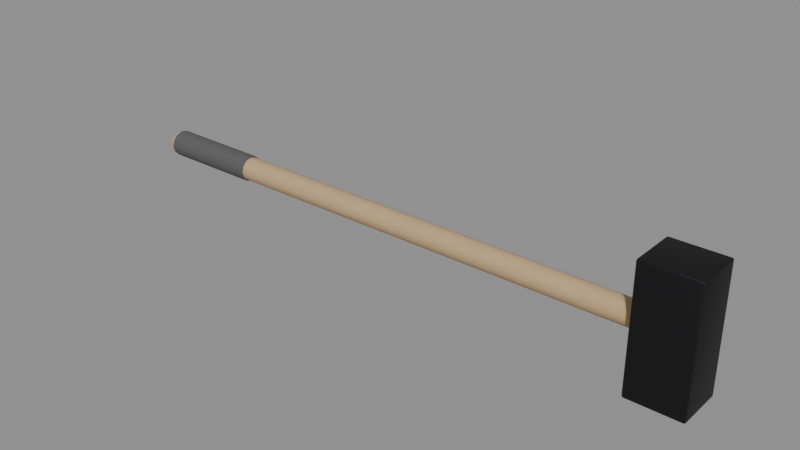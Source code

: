 # Source: SM_Sledgehammer.blend  (saved by Blender 5.3.31; exported with 4.5.12 LTS)
import bpy
from mathutils import Matrix  # noqa: F401  (used for matrix-valued properties, if any)

bpy.ops.wm.read_factory_settings(use_empty=True)
scene = bpy.context.scene
scene.name = 'Scene'

# ---- materials (node trees are filled in below, after node groups)
mat_m_lightwood = bpy.data.materials.new('M_LightWood')
mat_m_lightwood.diffuse_color = (0.55, 0.38, 0.2, 1.0)
mat_m_darksteel = bpy.data.materials.new('M_DarkSteel')
mat_m_darksteel.diffuse_color = (0.02, 0.02, 0.022, 1.0)
mat_m_fabric = bpy.data.materials.new('M_Fabric')
mat_m_fabric.diffuse_color = (0.1, 0.1, 0.1, 1.0)

# ---- node groups
ng_smooth_by_angle = bpy.data.node_groups.new('Smooth by Angle', 'GeometryNodeTree')
_s = ng_smooth_by_angle.interface.new_socket(name='Mesh', in_out='OUTPUT', socket_type='NodeSocketGeometry')
_s = ng_smooth_by_angle.interface.new_socket(name='Mesh', in_out='INPUT', socket_type='NodeSocketGeometry')
_s = ng_smooth_by_angle.interface.new_socket(name='Angle', in_out='INPUT', socket_type='NodeSocketFloat')
_s.subtype = 'ANGLE'
_s.default_value = 0.5236
_s.min_value = 0.0
_s.max_value = 3.142
_s.description = 'Maximum face angle for smooth edges'
_s = ng_smooth_by_angle.interface.new_socket(name='Ignore Sharpness', in_out='INPUT', socket_type='NodeSocketBool')
_s.force_non_field = True
ng_smooth_by_angle.is_modifier = True
_N = ng_smooth_by_angle.nodes; _L = ng_smooth_by_angle.links
n0 = _N.new('GeometryNodeSetShadeSmooth'); n0.name = 'Set Shade Smooth'; n0.location = (120, -80)
n0.domain = 'EDGE'
n1 = _N.new('GeometryNodeSetShadeSmooth'); n1.name = 'Set Shade Smooth.001'; n1.location = (300, -80)
n2 = _N.new('NodeGroupOutput'); n2.name = 'Group Output'; n2.location = (480, -80)
n3 = _N.new('GeometryNodeInputMeshEdgeAngle'); n3.name = 'Edge Angle'; n3.location = (-440, -240)
n4 = _N.new('NodeGroupInput'); n4.name = 'Group Input'; n4.location = (-80, -80)
n5 = _N.new('GeometryNodeInputEdgeSmooth'); n5.name = 'Is Edge Smooth'; n5.location = (-260, -120)
n6 = _N.new('GeometryNodeInputShadeSmooth'); n6.name = 'Is Shade Smooth'; n6.location = (-440, -397)
n7 = _N.new('FunctionNodeCompare'); n7.name = 'Compare'; n7.location = (-260, -260)
n7.operation = 'LESS_EQUAL'
n8 = _N.new('FunctionNodeBooleanMath'); n8.name = 'Boolean Math.001'; n8.location = (-80, -260)
n9 = _N.new('NodeGroupInput'); n9.name = 'Group Input.001'; n9.location = (-440, -329)
n10 = _N.new('NodeGroupInput'); n10.name = 'Group Input.002'; n10.location = (-259, -189)
n11 = _N.new('FunctionNodeBooleanMath'); n11.name = 'Boolean Math'; n11.location = (-80, -149)
n11.operation = 'OR'
n12 = _N.new('FunctionNodeBooleanMath'); n12.name = 'Boolean Math.002'; n12.location = (-260, -380)
n12.operation = 'OR'
n13 = _N.new('NodeGroupInput'); n13.name = 'Group Input.003'; n13.location = (-440, -460)
_L.new(n3.outputs[0], n7.inputs[0])
_L.new(n1.outputs[0], n2.inputs[0])
_L.new(n9.outputs[1], n7.inputs[1])
_L.new(n7.outputs[0], n8.inputs[0])
_L.new(n4.outputs[0], n0.inputs[0])
_L.new(n0.outputs[0], n1.inputs[0])
_L.new(n8.outputs[0], n0.inputs[2])
_L.new(n10.outputs[2], n11.inputs[1])
_L.new(n5.outputs[0], n11.inputs[0])
_L.new(n11.outputs[0], n0.inputs[1])
_L.new(n13.outputs[2], n12.inputs[1])
_L.new(n6.outputs[0], n12.inputs[0])
_L.new(n12.outputs[0], n8.inputs[1])
n2.is_active_output = True

# ---- material node trees
mat_m_lightwood.use_nodes = True; mat_m_lightwood.node_tree.nodes.clear()
_N = mat_m_lightwood.node_tree.nodes; _L = mat_m_lightwood.node_tree.links
n0 = _N.new('ShaderNodeBsdfPrincipled'); n0.name = 'Principled BSDF'; n0.location = (-200, 100)
n0.inputs[0].default_value = (0.55, 0.38, 0.2, 1.0)
n0.inputs[2].default_value = 0.6
n0.inputs[10].default_value = 0.005
n1 = _N.new('ShaderNodeOutputMaterial'); n1.name = 'Material Output'; n1.location = (200, 100)
_L.new(n0.outputs[0], n1.inputs[0])
n1.is_active_output = True
mat_m_darksteel.use_nodes = True; mat_m_darksteel.node_tree.nodes.clear()
_N = mat_m_darksteel.node_tree.nodes; _L = mat_m_darksteel.node_tree.links
n0 = _N.new('ShaderNodeBsdfPrincipled'); n0.name = 'Principled BSDF'; n0.location = (-200, 100)
n0.inputs[0].default_value = (0.02, 0.02, 0.022, 1.0)
n0.inputs[1].default_value = 0.7
n0.inputs[2].default_value = 0.55
n0.inputs[10].default_value = 0.005
n1 = _N.new('ShaderNodeOutputMaterial'); n1.name = 'Material Output'; n1.location = (200, 100)
_L.new(n0.outputs[0], n1.inputs[0])
n1.is_active_output = True
mat_m_fabric.use_nodes = True; mat_m_fabric.node_tree.nodes.clear()
_N = mat_m_fabric.node_tree.nodes; _L = mat_m_fabric.node_tree.links
n0 = _N.new('ShaderNodeBsdfPrincipled'); n0.name = 'Principled BSDF'; n0.location = (-200, 100)
n0.inputs[0].default_value = (0.1, 0.1, 0.1, 1.0)
n0.inputs[2].default_value = 1.0
n0.inputs[10].default_value = 0.005
n1 = _N.new('ShaderNodeOutputMaterial'); n1.name = 'Material Output'; n1.location = (200, 100)
_L.new(n0.outputs[0], n1.inputs[0])
n1.is_active_output = True

# ---- meshes
me_sm_sledgehammer = bpy.data.meshes.new('SM_Sledgehammer')
me_sm_sledgehammer.from_pydata([(-0.15, 0.017, 1.858e-08), (0.7, 0.017, -1.858e-08), (-0.15, 0.01472, -0.0085), (0.7, 0.01472, -0.0085), (-0.15, 0.0085, -0.01472), (0.7, 0.0085, -0.01472), (-0.15, 0.0, -0.017), (0.7, 0.0, -0.017), (-0.15, -0.0085, -0.01472), (0.7, -0.0085, -0.01472), (-0.15, -0.01472, -0.0085), (0.7, -0.01472, -0.0085), (-0.15, -0.017, 1.858e-08), (0.7, -0.017, -1.858e-08), (-0.15, -0.01472, 0.0085), (0.7, -0.01472, 0.0085), (-0.15, -0.0085, 0.01472), (0.7, -0.0085, 0.01472), (-0.15, 0.0, 0.017), (0.7, 0.0, 0.017), (-0.15, 0.0085, 0.01472), (0.7, 0.0085, 0.01472), (-0.15, 0.01472, 0.0085), (0.7, 0.01472, 0.0085), (0.6425, -0.0325, -0.09), (0.6425, -0.035, -0.0875), (0.64, -0.0325, -0.0875), (0.6425, -0.03375, -0.08967), (0.6413, -0.0325, -0.08967), (0.6413, -0.0337, -0.08934), (0.6413, -0.03467, -0.0875), (0.6425, -0.03467, -0.08875), (0.6413, -0.03434, -0.0887), (0.6403, -0.0325, -0.08875), (0.6403, -0.03375, -0.0875), (0.6407, -0.0337, -0.0887), (0.6425, -0.035, 0.0875), (0.6425, -0.0325, 0.09), (0.64, -0.0325, 0.0875), (0.6425, -0.03467, 0.08875), (0.6413, -0.03467, 0.0875), (0.6413, -0.03434, 0.0887), (0.6413, -0.0325, 0.08967), (0.6425, -0.03375, 0.08967), (0.6413, -0.0337, 0.08934), (0.6403, -0.03375, 0.0875), (0.6403, -0.0325, 0.08875), (0.6407, -0.0337, 0.0887), (0.6425, 0.0325, -0.09), (0.64, 0.0325, -0.0875), (0.6425, 0.035, -0.0875), (0.6413, 0.0325, -0.08967), (0.6425, 0.03375, -0.08967), (0.6413, 0.0337, -0.08934), (0.6403, 0.03375, -0.0875), (0.6403, 0.0325, -0.08875), (0.6407, 0.0337, -0.0887), (0.6425, 0.03467, -0.08875), (0.6413, 0.03467, -0.0875), (0.6413, 0.03434, -0.0887), (0.6425, 0.0325, 0.09), (0.6425, 0.035, 0.0875), (0.64, 0.0325, 0.0875), (0.6425, 0.03375, 0.08967), (0.6413, 0.0325, 0.08967), (0.6413, 0.0337, 0.08934), (0.6413, 0.03467, 0.0875), (0.6425, 0.03467, 0.08875), (0.6413, 0.03434, 0.0887), (0.6403, 0.0325, 0.08875), (0.6403, 0.03375, 0.0875), (0.6407, 0.0337, 0.0887), (0.7175, -0.0325, -0.09), (0.72, -0.0325, -0.0875), (0.7175, -0.035, -0.0875), (0.7187, -0.0325, -0.08967), (0.7175, -0.03375, -0.08967), (0.7187, -0.0337, -0.08934), (0.7197, -0.03375, -0.0875), (0.7197, -0.0325, -0.08875), (0.7193, -0.0337, -0.0887), (0.7175, -0.03467, -0.08875), (0.7187, -0.03467, -0.0875), (0.7187, -0.03434, -0.0887), (0.7175, -0.0325, 0.09), (0.7175, -0.035, 0.0875), (0.72, -0.0325, 0.0875), (0.7175, -0.03375, 0.08967), (0.7187, -0.0325, 0.08967), (0.7187, -0.0337, 0.08934), (0.7187, -0.03467, 0.0875), (0.7175, -0.03467, 0.08875), (0.7187, -0.03434, 0.0887), (0.7197, -0.0325, 0.08875), (0.7197, -0.03375, 0.0875), (0.7193, -0.0337, 0.0887), (0.7175, 0.0325, -0.09), (0.7175, 0.035, -0.0875), (0.72, 0.0325, -0.0875), (0.7175, 0.03375, -0.08967), (0.7187, 0.0325, -0.08967), (0.7187, 0.0337, -0.08934), (0.7187, 0.03467, -0.0875), (0.7175, 0.03467, -0.08875), (0.7187, 0.03434, -0.0887), (0.7197, 0.0325, -0.08875), (0.7197, 0.03375, -0.0875), (0.7193, 0.0337, -0.0887), (0.7175, 0.0325, 0.09), (0.72, 0.0325, 0.0875), (0.7175, 0.035, 0.0875), (0.7187, 0.0325, 0.08967), (0.7175, 0.03375, 0.08967), (0.7187, 0.0337, 0.08934), (0.7197, 0.03375, 0.0875), (0.7197, 0.0325, 0.08875), (0.7193, 0.0337, 0.0887), (0.7175, 0.03467, 0.08875), (0.7187, 0.03467, 0.0875), (0.7187, 0.03434, 0.0887), (-0.145, 0.019, 3.278e-09), (0.005, 0.019, -3.278e-09), (-0.145, 0.01645, -0.0095), (0.005, 0.01645, -0.0095), (-0.145, 0.0095, -0.01645), (0.005, 0.0095, -0.01645), (-0.145, 0.0, -0.019), (0.005, 0.0, -0.019), (-0.145, -0.0095, -0.01645), (0.005, -0.0095, -0.01645), (-0.145, -0.01645, -0.0095), (0.005, -0.01645, -0.0095), (-0.145, -0.019, 3.278e-09), (0.005, -0.019, -3.278e-09), (-0.145, -0.01645, 0.0095), (0.005, -0.01645, 0.0095), (-0.145, -0.0095, 0.01645), (0.005, -0.0095, 0.01645), (-0.145, 0.0, 0.019), (0.005, 0.0, 0.019), (-0.145, 0.0095, 0.01645), (0.005, 0.0095, 0.01645), (-0.145, 0.01645, 0.0095), (0.005, 0.01645, 0.0095)], [], [(0, 1, 3, 2), (2, 3, 5, 4), (4, 5, 7, 6), (6, 7, 9, 8), (8, 9, 11, 10), (10, 11, 13, 12), (12, 13, 15, 14), (14, 15, 17, 16), (16, 17, 19, 18), (18, 19, 21, 20), (3, 1, 23, 21, 19, 17, 15, 13, 11, 9, 7, 5), (20, 21, 23, 22), (22, 23, 1, 0), (0, 2, 4, 6, 8, 10, 12, 14, 16, 18, 20, 22), (24, 27, 29, 28), (27, 31, 32, 29), (25, 30, 32, 31), (30, 34, 35, 32), (26, 33, 35, 34), (33, 28, 29, 35), (29, 32, 35), (36, 39, 41, 40), (39, 43, 44, 41), (37, 42, 44, 43), (42, 46, 47, 44), (38, 45, 47, 46), (45, 40, 41, 47), (41, 44, 47), (48, 51, 53, 52), (51, 55, 56, 53), (49, 54, 56, 55), (54, 58, 59, 56), (50, 57, 59, 58), (57, 52, 53, 59), (53, 56, 59), (60, 63, 65, 64), (63, 67, 68, 65), (61, 66, 68, 67), (66, 70, 71, 68), (62, 69, 71, 70), (69, 64, 65, 71), (65, 68, 71), (72, 75, 77, 76), (75, 79, 80, 77), (73, 78, 80, 79), (78, 82, 83, 80), (74, 81, 83, 82), (81, 76, 77, 83), (77, 80, 83), (84, 87, 89, 88), (87, 91, 92, 89), (85, 90, 92, 91), (90, 94, 95, 92), (86, 93, 95, 94), (93, 88, 89, 95), (89, 92, 95), (96, 99, 101, 100), (99, 103, 104, 101), (97, 102, 104, 103), (102, 106, 107, 104), (98, 105, 107, 106), (105, 100, 101, 107), (101, 104, 107), (108, 111, 113, 112), (111, 115, 116, 113), (109, 114, 116, 115), (114, 118, 119, 116), (110, 117, 119, 118), (117, 112, 113, 119), (113, 116, 119), (48, 24, 28, 51), (51, 28, 33, 55), (55, 33, 26, 49), (25, 36, 40, 30), (30, 40, 45, 34), (34, 45, 38, 26), (37, 60, 64, 42), (42, 64, 69, 46), (46, 69, 62, 38), (61, 50, 58, 66), (66, 58, 54, 70), (70, 54, 49, 62), (96, 48, 52, 99), (99, 52, 57, 103), (103, 57, 50, 97), (60, 108, 112, 63), (63, 112, 117, 67), (67, 117, 110, 61), (109, 98, 106, 114), (114, 106, 102, 118), (118, 102, 97, 110), (72, 96, 100, 75), (75, 100, 105, 79), (79, 105, 98, 73), (108, 84, 88, 111), (111, 88, 93, 115), (115, 93, 86, 109), (85, 74, 82, 90), (90, 82, 78, 94), (94, 78, 73, 86), (24, 72, 76, 27), (27, 76, 81, 31), (31, 81, 74, 25), (84, 37, 43, 87), (87, 43, 39, 91), (91, 39, 36, 85), (48, 96, 72, 24), (26, 38, 62, 49), (74, 85, 36, 25), (108, 60, 37, 84), (50, 61, 110, 97), (98, 109, 86, 73), (120, 121, 123, 122), (122, 123, 125, 124), (124, 125, 127, 126), (126, 127, 129, 128), (128, 129, 131, 130), (130, 131, 133, 132), (132, 133, 135, 134), (134, 135, 137, 136), (136, 137, 139, 138), (138, 139, 141, 140), (123, 121, 143, 141, 139, 137, 135, 133, 131, 129, 127, 125), (140, 141, 143, 142), (142, 143, 121, 120), (120, 122, 124, 126, 128, 130, 132, 134, 136, 138, 140, 142)])
me_sm_sledgehammer.polygons.foreach_set('use_smooth', [True] * 126)
me_sm_sledgehammer.polygons.foreach_set('material_index', [0, 0, 0, 0, 0, 0, 0, 0, 0, 0, 0, 0, 0, 0, 1, 1, 1, 1, 1, 1, 1, 1, 1, 1, 1, 1, 1, 1, 1, 1, 1, 1, 1, 1, 1, 1, 1, 1, 1, 1, 1, 1, 1, 1, 1, 1, 1, 1, 1, 1, 1, 1, 1, 1, 1, 1, 1, 1, 1, 1, 1, 1, 1, 1, 1, 1, 1, 1, 1, 1, 1, 1, 1, 1, 1, 1, 1, 1, 1, 1, 1, 1, 1, 1, 1, 1, 1, 1, 1, 1, 1, 1, 1, 1, 1, 1, 1, 1, 1, 1, 1, 1, 1, 1, 1, 1, 1, 1, 1, 1, 1, 1, 2, 2, 2, 2, 2, 2, 2, 2, 2, 2, 2, 2, 2, 2])
_uv = me_sm_sledgehammer.uv_layers.new(name='UVMap')
_uv.uv.foreach_set('vector', [-0.75, 9.289e-08, 3.5, -9.289e-08, 3.5, -0.0425, -0.75, -0.0425, -0.75, -0.0425, 3.5, -0.0425, 3.5, -0.07361, -0.75, -0.07361, -0.75, 0.0425, 3.5, 0.0425, 3.5, 0.0, -0.75, 0.0, -0.75, 0.0, 3.5, 0.0, 3.5, -0.0425, -0.75, -0.0425, -0.75, -0.07361, 3.5, -0.07361, 3.5, -0.0425, -0.75, -0.0425, -0.75, -0.0425, 3.5, -0.0425, 3.5, -9.289e-08, -0.75, 9.289e-08, -0.75, 9.289e-08, 3.5, -9.289e-08, 3.5, 0.0425, -0.75, 0.0425, -0.75, 0.0425, 3.5, 0.0425, 3.5, 0.07361, -0.75, 0.07361, -0.75, -0.0425, 3.5, -0.0425, 3.5, 0.0, -0.75, 0.0, -0.75, 0.0, 3.5, 0.0, 3.5, 0.0425, -0.75, 0.0425, 0.07361, -0.0425, 0.085, -9.289e-08, 0.07361, 0.0425, 0.0425, 0.07361, 0.0, 0.085, -0.0425, 0.07361, -0.07361, 0.0425, -0.085, -9.289e-08, -0.07361, -0.0425, -0.0425, -0.07361, 0.0, -0.085, 0.0425, -0.07361, -0.75, 0.07361, 3.5, 0.07361, 3.5, 0.0425, -0.75, 0.0425, -0.75, 0.0425, 3.5, 0.0425, 3.5, -9.289e-08, -0.75, 9.289e-08, 0.085, 9.289e-08, 0.07361, -0.0425, 0.0425, -0.07361, 0.0, -0.085, -0.0425, -0.07361, -0.07361, -0.0425, -0.085, 9.289e-08, -0.07361, 0.0425, -0.0425, 0.07361, 0.0, 0.085, 0.0425, 0.07361, 0.07361, 0.0425, 3.213, -0.1625, 3.213, -0.1687, 3.207, -0.1685, 3.206, -0.1625, 3.213, -0.4483, 3.213, -0.4437, 3.207, -0.4435, 3.207, -0.4467, 3.213, -0.4375, 3.206, -0.4375, 3.207, -0.4435, 3.213, -0.4437, 3.206, -0.4375, 3.202, -0.4375, 3.203, -0.4435, 3.207, -0.4435, -0.1625, -0.4375, -0.1625, -0.4437, -0.1685, -0.4435, -0.1687, -0.4375, 3.202, -0.1625, 3.206, -0.1625, 3.207, -0.1685, 3.203, -0.1685, 3.207, -0.4467, 3.207, -0.4435, 3.203, -0.4435, 3.213, 0.4375, 3.213, 0.4437, 3.207, 0.4435, 3.206, 0.4375, 3.213, 0.4437, 3.213, 0.4483, 3.207, 0.4467, 3.207, 0.4435, 3.213, -0.1625, 3.206, -0.1625, 3.207, -0.1685, 3.213, -0.1687, 3.206, -0.1625, 3.202, -0.1625, 3.203, -0.1685, 3.207, -0.1685, -0.1625, 0.4375, -0.1687, 0.4375, -0.1685, 0.4435, -0.1625, 0.4437, 3.202, 0.4375, 3.206, 0.4375, 3.207, 0.4435, 3.203, 0.4435, 3.207, 0.4435, 3.207, 0.4467, 3.203, 0.4435, 3.213, 0.1625, 3.206, 0.1625, 3.207, 0.1685, 3.213, 0.1687, 3.206, 0.1625, 3.202, 0.1625, 3.203, 0.1685, 3.207, 0.1685, 0.1625, -0.4375, 0.1687, -0.4375, 0.1685, -0.4435, 0.1625, -0.4437, 3.202, -0.4375, 3.206, -0.4375, 3.207, -0.4435, 3.203, -0.4435, 3.213, -0.4375, 3.213, -0.4437, 3.207, -0.4435, 3.206, -0.4375, 3.213, -0.4437, 3.213, -0.4483, 3.207, -0.4467, 3.207, -0.4435, 0.1685, -0.4467, 0.1685, -0.4435, 0.1717, -0.4435, 3.213, 0.1625, 3.213, 0.1687, 3.207, 0.1685, 3.206, 0.1625, 3.213, 0.4483, 3.213, 0.4437, 3.207, 0.4435, 3.207, 0.4467, 3.213, 0.4375, 3.206, 0.4375, 3.207, 0.4435, 3.213, 0.4437, 3.206, 0.4375, 3.202, 0.4375, 3.203, 0.4435, 3.207, 0.4435, 0.1625, 0.4375, 0.1625, 0.4437, 0.1685, 0.4435, 0.1687, 0.4375, 3.202, 0.1625, 3.206, 0.1625, 3.207, 0.1685, 3.203, 0.1685, 3.207, 0.4467, 3.207, 0.4435, 3.203, 0.4435, 3.587, -0.1625, 3.594, -0.1625, 3.593, -0.1685, 3.587, -0.1687, 3.594, -0.1625, 3.598, -0.1625, 3.597, -0.1685, 3.593, -0.1685, -0.1625, -0.4375, -0.1687, -0.4375, -0.1685, -0.4435, -0.1625, -0.4437, 3.598, -0.4375, 3.594, -0.4375, 3.593, -0.4435, 3.597, -0.4435, 3.587, -0.4375, 3.587, -0.4437, 3.593, -0.4435, 3.594, -0.4375, 3.587, -0.4437, 3.587, -0.4483, 3.593, -0.4467, 3.593, -0.4435, 3.593, -0.4467, 3.597, -0.4435, 3.593, -0.4435, 3.587, -0.1625, 3.587, -0.1687, 3.593, -0.1685, 3.594, -0.1625, 3.587, 0.4483, 3.587, 0.4437, 3.593, 0.4435, 3.593, 0.4467, 3.587, 0.4375, 3.594, 0.4375, 3.593, 0.4435, 3.587, 0.4437, 3.594, 0.4375, 3.598, 0.4375, 3.597, 0.4435, 3.593, 0.4435, -0.1625, 0.4375, -0.1625, 0.4437, -0.1685, 0.4435, -0.1687, 0.4375, 3.598, -0.1625, 3.594, -0.1625, 3.593, -0.1685, 3.597, -0.1685, 3.593, 0.4467, 3.593, 0.4435, 3.597, 0.4435, 3.587, 0.1625, 3.587, 0.1687, 3.593, 0.1685, 3.594, 0.1625, 3.587, -0.4483, 3.587, -0.4437, 3.593, -0.4435, 3.593, -0.4467, 3.587, -0.4375, 3.594, -0.4375, 3.593, -0.4435, 3.587, -0.4437, 3.594, -0.4375, 3.598, -0.4375, 3.597, -0.4435, 3.593, -0.4435, 0.1625, -0.4375, 0.1625, -0.4437, 0.1685, -0.4435, 0.1687, -0.4375, 3.598, 0.1625, 3.594, 0.1625, 3.593, 0.1685, 3.597, 0.1685, 3.593, -0.4467, 3.593, -0.4435, 3.597, -0.4435, 3.587, 0.1625, 3.594, 0.1625, 3.593, 0.1685, 3.587, 0.1687, 3.594, 0.1625, 3.598, 0.1625, 3.597, 0.1685, 3.593, 0.1685, 0.1625, 0.4375, 0.1687, 0.4375, 0.1685, 0.4435, 0.1625, 0.4437, 3.598, 0.4375, 3.594, 0.4375, 3.593, 0.4435, 3.597, 0.4435, 3.587, 0.4375, 3.587, 0.4437, 3.593, 0.4435, 3.594, 0.4375, 3.587, 0.4437, 3.587, 0.4483, 3.593, 0.4467, 3.593, 0.4435, 0.1685, 0.4467, 0.1685, 0.4435, 0.1717, 0.4435, 3.213, 0.1625, 3.213, -0.1625, 3.206, -0.1625, 3.206, 0.1625, 3.206, 0.1625, 3.206, -0.1625, 3.202, -0.1625, 3.202, 0.1625, 0.1625, -0.4437, -0.1625, -0.4437, -0.1625, -0.4375, 0.1625, -0.4375, 3.213, -0.4375, 3.213, 0.4375, 3.206, 0.4375, 3.206, -0.4375, 3.206, -0.4375, 3.206, 0.4375, 3.202, 0.4375, 3.202, -0.4375, -0.1687, -0.4375, -0.1687, 0.4375, -0.1625, 0.4375, -0.1625, -0.4375, 3.213, -0.1625, 3.213, 0.1625, 3.206, 0.1625, 3.206, -0.1625, 3.206, -0.1625, 3.206, 0.1625, 3.202, 0.1625, 3.202, -0.1625, -0.1625, 0.4437, 0.1625, 0.4437, 0.1625, 0.4375, -0.1625, 0.4375, 3.213, 0.4375, 3.213, -0.4375, 3.206, -0.4375, 3.206, 0.4375, 3.206, 0.4375, 3.206, -0.4375, 3.202, -0.4375, 3.202, 0.4375, 0.1687, 0.4375, 0.1687, -0.4375, 0.1625, -0.4375, 0.1625, 0.4375, 3.587, 0.1625, 3.213, 0.1625, 3.213, 0.1687, 3.587, 0.1687, 3.587, -0.4483, 3.213, -0.4483, 3.213, -0.4437, 3.587, -0.4437, 3.587, -0.4437, 3.213, -0.4437, 3.213, -0.4375, 3.587, -0.4375, 3.213, 0.1625, 3.587, 0.1625, 3.587, 0.1687, 3.213, 0.1687, 3.213, 0.4483, 3.587, 0.4483, 3.587, 0.4437, 3.213, 0.4437, 3.213, 0.4437, 3.587, 0.4437, 3.587, 0.4375, 3.213, 0.4375, 0.1625, 0.4375, 0.1625, -0.4375, 0.1687, -0.4375, 0.1687, 0.4375, 3.598, 0.4375, 3.598, -0.4375, 3.594, -0.4375, 3.594, 0.4375, 3.594, 0.4375, 3.594, -0.4375, 3.587, -0.4375, 3.587, 0.4375, 3.587, -0.1625, 3.587, 0.1625, 3.594, 0.1625, 3.594, -0.1625, 3.594, -0.1625, 3.594, 0.1625, 3.598, 0.1625, 3.598, -0.1625, -0.1625, -0.4437, 0.1625, -0.4437, 0.1625, -0.4375, -0.1625, -0.4375, 3.587, 0.1625, 3.587, -0.1625, 3.594, -0.1625, 3.594, 0.1625, 3.594, 0.1625, 3.594, -0.1625, 3.598, -0.1625, 3.598, 0.1625, 0.1625, 0.4437, -0.1625, 0.4437, -0.1625, 0.4375, 0.1625, 0.4375, 3.587, 0.4375, 3.587, -0.4375, 3.594, -0.4375, 3.594, 0.4375, 3.594, 0.4375, 3.594, -0.4375, 3.598, -0.4375, 3.598, 0.4375, -0.1687, 0.4375, -0.1687, -0.4375, -0.1625, -0.4375, -0.1625, 0.4375, 3.213, -0.1625, 3.587, -0.1625, 3.587, -0.1687, 3.213, -0.1687, 3.213, -0.4483, 3.587, -0.4483, 3.587, -0.4437, 3.213, -0.4437, 3.213, -0.4437, 3.587, -0.4437, 3.587, -0.4375, 3.213, -0.4375, 3.587, -0.1625, 3.213, -0.1625, 3.213, -0.1687, 3.587, -0.1687, 3.587, 0.4483, 3.213, 0.4483, 3.213, 0.4437, 3.587, 0.4437, 3.587, 0.4437, 3.213, 0.4437, 3.213, 0.4375, 3.587, 0.4375, 3.213, 0.1625, 3.587, 0.1625, 3.587, -0.1625, 3.213, -0.1625, -0.1625, -0.4375, -0.1625, 0.4375, 0.1625, 0.4375, 0.1625, -0.4375, 3.587, -0.4375, 3.587, 0.4375, 3.213, 0.4375, 3.213, -0.4375, 3.587, 0.1625, 3.213, 0.1625, 3.213, -0.1625, 3.587, -0.1625, 3.213, -0.4375, 3.213, 0.4375, 3.587, 0.4375, 3.587, -0.4375, 0.1625, -0.4375, 0.1625, 0.4375, -0.1625, 0.4375, -0.1625, -0.4375, -0.725, 1.639e-08, 0.025, -1.639e-08, 0.025, -0.0475, -0.725, -0.0475, -0.725, -0.0475, 0.025, -0.0475, 0.025, -0.08227, -0.725, -0.08227, -0.725, 0.0475, 0.025, 0.0475, 0.025, 0.0, -0.725, 0.0, -0.725, 0.0, 0.025, 0.0, 0.025, -0.0475, -0.725, -0.0475, -0.725, -0.08227, 0.025, -0.08227, 0.025, -0.0475, -0.725, -0.0475, -0.725, -0.0475, 0.025, -0.0475, 0.025, -1.639e-08, -0.725, 1.639e-08, -0.725, 1.639e-08, 0.025, -1.639e-08, 0.025, 0.0475, -0.725, 0.0475, -0.725, -0.08227, 0.025, -0.08227, 0.025, -0.0475, -0.725, -0.0475, -0.725, -0.0475, 0.025, -0.0475, 0.025, 0.0, -0.725, 0.0, -0.725, 0.0, 0.025, 0.0, 0.025, 0.0475, -0.725, 0.0475, 0.08227, -0.0475, 0.095, -1.639e-08, 0.08227, 0.0475, 0.0475, 0.08227, 0.0, 0.095, -0.0475, 0.08227, -0.08227, 0.0475, -0.095, -1.639e-08, -0.08227, -0.0475, -0.0475, -0.08227, 0.0, -0.095, 0.0475, -0.08227, -0.725, 0.0475, 0.025, 0.0475, 0.025, 0.08227, -0.725, 0.08227, -0.725, 0.0475, 0.025, 0.0475, 0.025, -1.639e-08, -0.725, 1.639e-08, 0.095, 1.639e-08, 0.08227, -0.0475, 0.0475, -0.08227, 0.0, -0.095, -0.0475, -0.08227, -0.08227, -0.0475, -0.095, 1.639e-08, -0.08227, 0.0475, -0.0475, 0.08227, 0.0, 0.095, 0.0475, 0.08227, 0.08227, 0.0475])
me_sm_sledgehammer.materials.append(mat_m_lightwood)
me_sm_sledgehammer.materials.append(mat_m_darksteel)
me_sm_sledgehammer.materials.append(mat_m_fabric)
me_sm_sledgehammer.update()

# ---- objects
ob_sm_sledgehammer = bpy.data.objects.new('SM_Sledgehammer', me_sm_sledgehammer)

# ---- transforms, parenting, visibility, modifiers, constraints
ob_sm_sledgehammer.location = (0.0, 0.0, 0.0)
_m = ob_sm_sledgehammer.modifiers.new('Smooth by Angle', 'NODES')
_m.node_group = ng_smooth_by_angle
_gi = [s.identifier for s in ng_smooth_by_angle.interface.items_tree if s.item_type == 'SOCKET' and s.in_out == 'INPUT']
_m[_gi[1]] = 0.6109  # 'Angle'
_m.use_pin_to_last = True
_m.show_group_selector = False

# ---- collection membership
scene.collection.objects.link(ob_sm_sledgehammer)

# ---- scene / render settings (as saved in the file)
scene.frame_start = 1; scene.frame_end = 250; scene.frame_set(1)
scene.render.engine = 'BLENDER_EEVEE_NEXT'
scene.render.bake_bias = 0.0
scene.render.bake_samples = 0
scene.render.compositor_device = 'GPU'
scene.eevee.use_volume_custom_range = False
scene.eevee.fast_gi_thickness_near = 0.1
scene.eevee.fast_gi_thickness_far = 0.0
scene.eevee.ray_tracing_options.screen_trace_thickness = 0.1
bpy.context.view_layer.update()

# ---- added for rendering (the .blend has no active camera and no usable light): camera, sun + grey world if the file has none
cam_auto = bpy.data.cameras.new('AutoCamera')
cam_auto.lens = 50.0
cam_auto.sensor_width = 36.0
cam_auto.clip_end = 1000.0
ob_auto_camera = bpy.data.objects.new('AutoCamera', cam_auto)
scene.collection.objects.link(ob_auto_camera)
ob_auto_camera.location = (1.10954, -0.989449, 0.659633)
ob_auto_camera.rotation_euler = (1.09748, -7.21219e-08, 0.694738)
scene.camera = ob_auto_camera
light_auto_sun = bpy.data.lights.new('AutoSun', 'SUN')
light_auto_sun.energy = 3.0
light_auto_sun.angle = 0.0523599
ob_auto_sun = bpy.data.objects.new('AutoSun', light_auto_sun)
scene.collection.objects.link(ob_auto_sun)
ob_auto_sun.rotation_euler = (0.872665, 0.174533, 0.523599)
if scene.world is None:
    world_auto = bpy.data.worlds.new('AutoWorld')
    world_auto.color = (0.3, 0.3, 0.3)
    scene.world = world_auto
bpy.context.view_layer.update()
